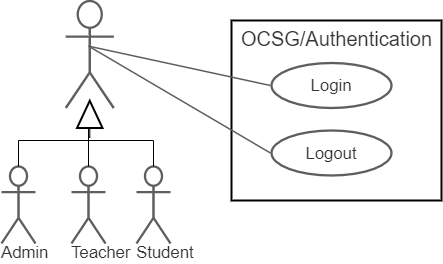

The diagram above was exported from draw.io. Its source (the exported page's mxGraphModel, read from the mxfile embedded in the PNG):
<mxGraphModel dx="2047" dy="1112" grid="1" gridSize="10" guides="1" tooltips="1" connect="1" arrows="1" fold="1" page="1" pageScale="1" pageWidth="827" pageHeight="1169" math="0" shadow="0">
  <root>
    <mxCell id="0" />
    <mxCell id="1" parent="0" />
    <mxCell id="2" value="" style="group" vertex="1" connectable="0" parent="1">
      <mxGeometry x="330" y="400" width="210" height="180" as="geometry" />
    </mxCell>
    <mxCell id="3" value="&lt;span style=&quot;color: rgb(51 , 51 , 51)&quot;&gt;OCSG/Authentication&lt;/span&gt;" style="html=1;fillColor=none;verticalAlign=top;fontSize=20;strokeWidth=2;rounded=0;" vertex="1" parent="2">
      <mxGeometry width="210" height="180" as="geometry" />
    </mxCell>
    <UserObject label="Login" lucidchartObjectId="WDKpz2gQUkb1" id="4">
      <mxCell style="html=1;overflow=block;blockSpacing=1;whiteSpace=wrap;ellipse;whiteSpace=wrap;fontSize=16.7;fontColor=#333333;spacing=3.8;strokeColor=#5e5e5e;strokeOpacity=100;rounded=1;absoluteArcSize=1;arcSize=9;strokeWidth=2.3;" vertex="1" parent="2">
        <mxGeometry x="40" y="42.5" width="120" height="45" as="geometry" />
      </mxCell>
    </UserObject>
    <UserObject label="Logout" lucidchartObjectId="4DKp30kfGXwR" id="5">
      <mxCell style="html=1;overflow=block;blockSpacing=1;whiteSpace=wrap;ellipse;whiteSpace=wrap;fontSize=16.7;fontColor=#333333;spacing=3.8;strokeColor=#5e5e5e;strokeOpacity=100;rounded=1;absoluteArcSize=1;arcSize=9;strokeWidth=2.3;" vertex="1" parent="2">
        <mxGeometry x="40" y="110" width="120" height="45" as="geometry" />
      </mxCell>
    </UserObject>
    <mxCell id="6" value="" style="group" vertex="1" connectable="0" parent="1">
      <mxGeometry x="100" y="380.5" width="169" height="242.5" as="geometry" />
    </mxCell>
    <mxCell id="7" value="" style="group" vertex="1" connectable="0" parent="6">
      <mxGeometry width="169" height="242.5" as="geometry" />
    </mxCell>
    <UserObject label="Student" lucidchartObjectId="jqKpxrGjUceu" id="8">
      <mxCell style="html=1;overflow=block;blockSpacing=1;whiteSpace=wrap;shape=umlActor;labelPosition=center;verticalLabelPosition=bottom;verticalAlign=top;whiteSpace=nowrap;whiteSpace=wrap;fontSize=16.7;fontColor=#333333;spacing=0;strokeColor=#5e5e5e;strokeOpacity=100;rounded=1;absoluteArcSize=1;arcSize=9;strokeWidth=2.3;fillColor=none;" vertex="1" parent="7">
        <mxGeometry x="135" y="165.5" width="34" height="77" as="geometry" />
      </mxCell>
    </UserObject>
    <UserObject label="Teacher" lucidchartObjectId="jEKpTl02l-sQ" id="9">
      <mxCell style="html=1;overflow=block;blockSpacing=1;whiteSpace=wrap;shape=umlActor;labelPosition=center;verticalLabelPosition=bottom;verticalAlign=top;whiteSpace=nowrap;whiteSpace=wrap;fontSize=16.7;fontColor=#333333;spacing=0;strokeColor=#5e5e5e;strokeOpacity=100;rounded=1;absoluteArcSize=1;arcSize=9;strokeWidth=2.3;fillColor=none;" vertex="1" parent="7">
        <mxGeometry x="70" y="165.5" width="34" height="77" as="geometry" />
      </mxCell>
    </UserObject>
    <UserObject label="Admin" lucidchartObjectId="sEKpBUEF_DTK" id="10">
      <mxCell style="html=1;overflow=block;blockSpacing=1;whiteSpace=wrap;shape=umlActor;labelPosition=center;verticalLabelPosition=bottom;verticalAlign=top;whiteSpace=nowrap;whiteSpace=wrap;fontSize=16.7;fontColor=#333333;spacing=0;strokeColor=#5e5e5e;strokeOpacity=100;rounded=1;absoluteArcSize=1;arcSize=9;strokeWidth=2.3;fillColor=none;" vertex="1" parent="7">
        <mxGeometry y="165.5" width="34" height="77" as="geometry" />
      </mxCell>
    </UserObject>
    <UserObject label="" lucidchartObjectId="3EKpP~nGvQZ." id="11">
      <mxCell style="html=1;overflow=block;blockSpacing=1;whiteSpace=wrap;shape=umlActor;labelPosition=center;verticalLabelPosition=bottom;verticalAlign=top;whiteSpace=nowrap;whiteSpace=wrap;fontSize=13;spacing=0;strokeColor=#5e5e5e;strokeOpacity=100;rounded=1;absoluteArcSize=1;arcSize=9;strokeWidth=2.3;fillColor=none;" vertex="1" parent="7">
        <mxGeometry x="64.26" width="48" height="107" as="geometry" />
      </mxCell>
    </UserObject>
    <mxCell id="12" style="edgeStyle=orthogonalEdgeStyle;rounded=0;orthogonalLoop=1;jettySize=auto;html=1;fontSize=20;" edge="1" parent="7" source="8" target="11">
      <mxGeometry as="geometry">
        <Array as="points">
          <mxPoint x="152" y="139.5" />
          <mxPoint x="87" y="139.5" />
        </Array>
      </mxGeometry>
    </mxCell>
    <mxCell id="13" style="edgeStyle=orthogonalEdgeStyle;rounded=0;orthogonalLoop=1;jettySize=auto;html=1;exitX=0.5;exitY=0;exitDx=0;exitDy=0;exitPerimeter=0;fontSize=20;" edge="1" parent="7" source="9" target="11">
      <mxGeometry as="geometry" />
    </mxCell>
    <mxCell id="14" style="edgeStyle=orthogonalEdgeStyle;rounded=0;orthogonalLoop=1;jettySize=auto;html=1;fontSize=20;" edge="1" parent="7" source="10" target="11">
      <mxGeometry as="geometry">
        <Array as="points">
          <mxPoint x="17" y="139.5" />
          <mxPoint x="87" y="139.5" />
        </Array>
      </mxGeometry>
    </mxCell>
    <mxCell id="15" value="" style="triangle;whiteSpace=wrap;html=1;rounded=0;strokeWidth=2;fontSize=20;rotation=-90;" vertex="1" parent="7">
      <mxGeometry x="74.63" y="100.63" width="27.25" height="25.5" as="geometry" />
    </mxCell>
    <UserObject label="" lucidchartObjectId="0GKp~a1PzOs1" id="16">
      <mxCell style="html=1;jettySize=18;whiteSpace=wrap;fontSize=13;strokeColor=#5E5E5E;strokeWidth=1.5;rounded=0;startArrow=none;;endArrow=none;;exitX=0.476;exitY=0.422;exitPerimeter=0;entryX=-0.009;entryY=0.5;entryPerimeter=0;" edge="1" source="11" target="4" parent="1">
        <mxGeometry width="100" height="100" relative="1" as="geometry">
          <Array as="points" />
        </mxGeometry>
      </mxCell>
    </UserObject>
    <UserObject label="" lucidchartObjectId="4GKpUq9KLcZV" id="17">
      <mxCell style="html=1;jettySize=18;whiteSpace=wrap;fontSize=13;strokeColor=#5E5E5E;strokeWidth=1.5;rounded=0;startArrow=none;;endArrow=none;;exitX=0.476;exitY=0.422;exitPerimeter=0;entryX=-0.009;entryY=0.5;entryPerimeter=0;" edge="1" source="11" target="5" parent="1">
        <mxGeometry width="100" height="100" relative="1" as="geometry">
          <Array as="points" />
        </mxGeometry>
      </mxCell>
    </UserObject>
  </root>
</mxGraphModel>